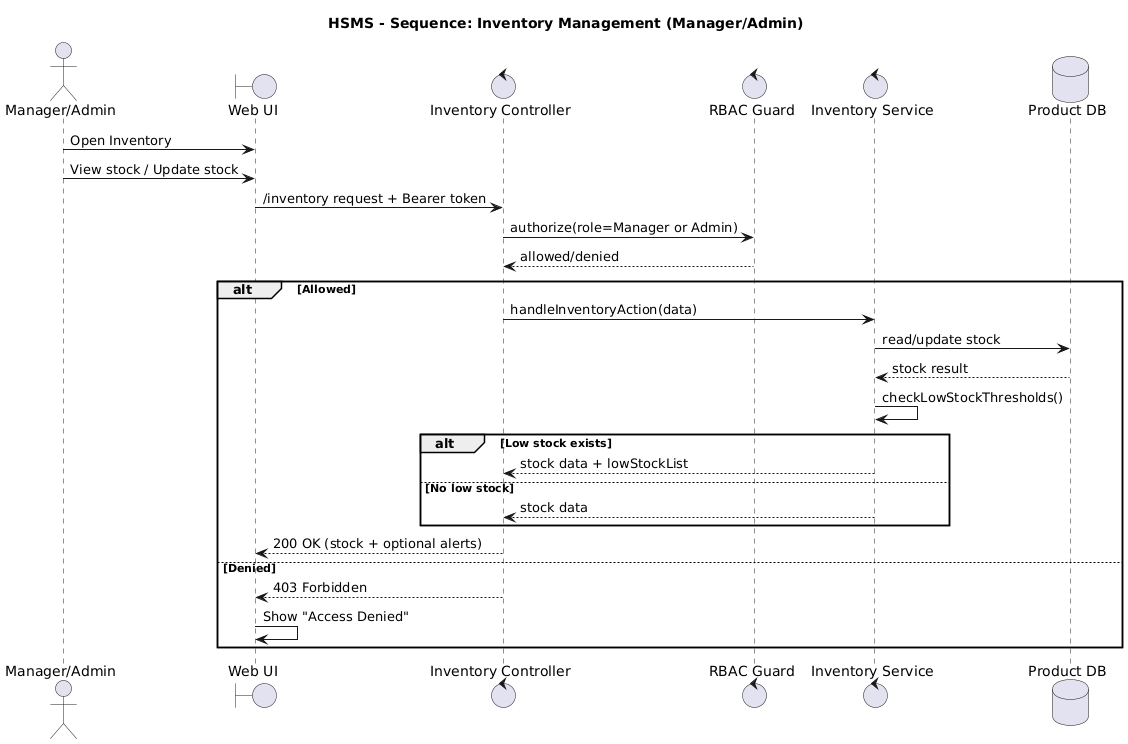

The diagram above was rendered by PlantUML. Its source (embedded in the PNG):
@startuml
title HSMS - Sequence: Inventory Management (Manager/Admin)

actor "Manager/Admin" as Staff
boundary "Web UI" as UI
control "Inventory Controller" as InvC
control "RBAC Guard" as RBAC
control "Inventory Service" as InvS
database "Product DB" as PDB

Staff -> UI : Open Inventory
Staff -> UI : View stock / Update stock

UI -> InvC : /inventory request + Bearer token
InvC -> RBAC : authorize(role=Manager or Admin)
RBAC --> InvC : allowed/denied

alt Allowed
  InvC -> InvS : handleInventoryAction(data)
  InvS -> PDB : read/update stock
  PDB --> InvS : stock result

  InvS -> InvS : checkLowStockThresholds()
  alt Low stock exists
    InvS --> InvC : stock data + lowStockList
  else No low stock
    InvS --> InvC : stock data
  end

  InvC --> UI : 200 OK (stock + optional alerts)
else Denied
  InvC --> UI : 403 Forbidden
  UI -> UI : Show "Access Denied"
end
@enduml